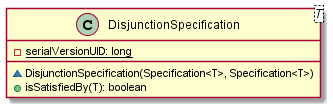

The diagram above was rendered by PlantUML. Its source (embedded in the PNG):
@startuml

    class DisjunctionSpecification<T> {
        {static} -serialVersionUID: long
        ~DisjunctionSpecification(Specification<T>, Specification<T>)
        +isSatisfiedBy(T): boolean
    }

@enduml